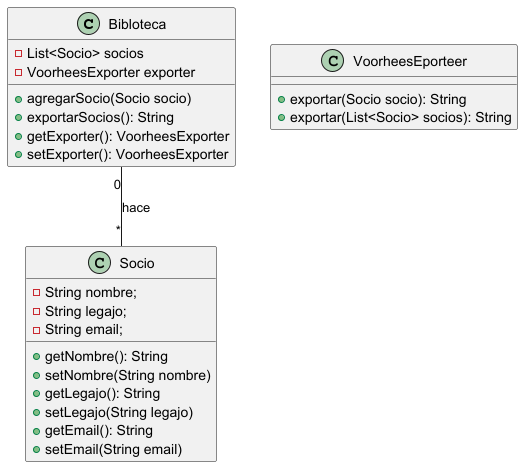

The diagram above was rendered by PlantUML. Its source (embedded in the PNG):
@startuml

class Bibloteca {
    - List<Socio> socios
    - VoorheesExporter exporter

    + agregarSocio(Socio socio)
    + exportarSocios(): String
    + getExporter(): VoorheesExporter
    + setExporter(): VoorheesExporter
}

class Socio {
	- String nombre;
	- String legajo;
	- String email;

	+ getNombre(): String
	+ setNombre(String nombre)
    + getLegajo(): String
    + setLegajo(String legajo)
    + getEmail(): String
    + setEmail(String email)
}

class VoorheesEporteer {

    + exportar(Socio socio): String
    + exportar(List<Socio> socios): String
}

Bibloteca "0" -- "*" Socio : hace

@enduml